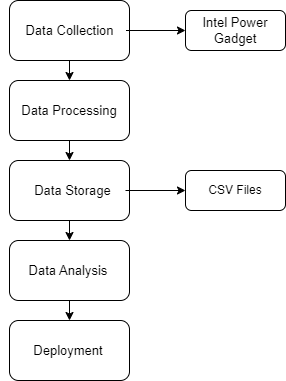

The diagram above was exported from draw.io. Its source (the exported page's mxGraphModel, read from the mxfile embedded in the PNG):
<mxGraphModel dx="1050" dy="522" grid="1" gridSize="10" guides="1" tooltips="1" connect="1" arrows="1" fold="1" page="1" pageScale="1" pageWidth="827" pageHeight="1169" math="0" shadow="0">
  <root>
    <mxCell id="WIyWlLk6GJQsqaUBKTNV-0" />
    <mxCell id="WIyWlLk6GJQsqaUBKTNV-1" parent="WIyWlLk6GJQsqaUBKTNV-0" />
    <mxCell id="gOVMrd4M8cnZzGaCNqn5-0" value="" style="rounded=1;whiteSpace=wrap;html=1;fontStyle=0" vertex="1" parent="WIyWlLk6GJQsqaUBKTNV-1">
      <mxGeometry x="354" y="30" width="120" height="60" as="geometry" />
    </mxCell>
    <mxCell id="gOVMrd4M8cnZzGaCNqn5-1" value="" style="endArrow=classic;html=1;rounded=0;exitX=0.5;exitY=1;exitDx=0;exitDy=0;" edge="1" parent="WIyWlLk6GJQsqaUBKTNV-1" source="gOVMrd4M8cnZzGaCNqn5-0" target="gOVMrd4M8cnZzGaCNqn5-2">
      <mxGeometry width="50" height="50" relative="1" as="geometry">
        <mxPoint x="390" y="260" as="sourcePoint" />
        <mxPoint x="414" y="140" as="targetPoint" />
      </mxGeometry>
    </mxCell>
    <mxCell id="gOVMrd4M8cnZzGaCNqn5-2" value="" style="rounded=1;whiteSpace=wrap;html=1;" vertex="1" parent="WIyWlLk6GJQsqaUBKTNV-1">
      <mxGeometry x="354" y="110" width="120" height="60" as="geometry" />
    </mxCell>
    <mxCell id="gOVMrd4M8cnZzGaCNqn5-3" value="" style="endArrow=classic;html=1;rounded=0;exitX=0.5;exitY=1;exitDx=0;exitDy=0;" edge="1" parent="WIyWlLk6GJQsqaUBKTNV-1" source="gOVMrd4M8cnZzGaCNqn5-2" target="gOVMrd4M8cnZzGaCNqn5-4">
      <mxGeometry width="50" height="50" relative="1" as="geometry">
        <mxPoint x="390" y="260" as="sourcePoint" />
        <mxPoint x="414" y="210" as="targetPoint" />
      </mxGeometry>
    </mxCell>
    <mxCell id="gOVMrd4M8cnZzGaCNqn5-4" value="" style="rounded=1;whiteSpace=wrap;html=1;" vertex="1" parent="WIyWlLk6GJQsqaUBKTNV-1">
      <mxGeometry x="354" y="190" width="120" height="60" as="geometry" />
    </mxCell>
    <mxCell id="gOVMrd4M8cnZzGaCNqn5-5" value="" style="endArrow=classic;html=1;rounded=0;exitX=0.5;exitY=1;exitDx=0;exitDy=0;" edge="1" parent="WIyWlLk6GJQsqaUBKTNV-1" source="gOVMrd4M8cnZzGaCNqn5-4" target="gOVMrd4M8cnZzGaCNqn5-6">
      <mxGeometry width="50" height="50" relative="1" as="geometry">
        <mxPoint x="390" y="260" as="sourcePoint" />
        <mxPoint x="414" y="280" as="targetPoint" />
      </mxGeometry>
    </mxCell>
    <mxCell id="gOVMrd4M8cnZzGaCNqn5-6" value="" style="rounded=1;whiteSpace=wrap;html=1;" vertex="1" parent="WIyWlLk6GJQsqaUBKTNV-1">
      <mxGeometry x="354" y="270" width="120" height="60" as="geometry" />
    </mxCell>
    <mxCell id="gOVMrd4M8cnZzGaCNqn5-7" value="" style="endArrow=classic;html=1;rounded=0;exitX=0.5;exitY=1;exitDx=0;exitDy=0;" edge="1" parent="WIyWlLk6GJQsqaUBKTNV-1" source="gOVMrd4M8cnZzGaCNqn5-6" target="gOVMrd4M8cnZzGaCNqn5-8">
      <mxGeometry width="50" height="50" relative="1" as="geometry">
        <mxPoint x="390" y="260" as="sourcePoint" />
        <mxPoint x="414" y="370" as="targetPoint" />
      </mxGeometry>
    </mxCell>
    <mxCell id="gOVMrd4M8cnZzGaCNqn5-8" value="" style="rounded=1;whiteSpace=wrap;html=1;" vertex="1" parent="WIyWlLk6GJQsqaUBKTNV-1">
      <mxGeometry x="354" y="350" width="120" height="60" as="geometry" />
    </mxCell>
    <mxCell id="gOVMrd4M8cnZzGaCNqn5-9" value="Data Collection" style="text;strokeColor=none;align=center;fillColor=none;html=1;verticalAlign=middle;whiteSpace=wrap;rounded=0;fontSize=13;" vertex="1" parent="WIyWlLk6GJQsqaUBKTNV-1">
      <mxGeometry x="357.5" y="33.75" width="113" height="52.5" as="geometry" />
    </mxCell>
    <mxCell id="gOVMrd4M8cnZzGaCNqn5-11" value="Data Processing" style="text;strokeColor=none;align=center;fillColor=none;html=1;verticalAlign=middle;whiteSpace=wrap;rounded=0;fontSize=13;" vertex="1" parent="WIyWlLk6GJQsqaUBKTNV-1">
      <mxGeometry x="347" y="125" width="134" height="30" as="geometry" />
    </mxCell>
    <mxCell id="gOVMrd4M8cnZzGaCNqn5-12" value="Data Storage" style="text;strokeColor=none;align=center;fillColor=none;html=1;verticalAlign=middle;whiteSpace=wrap;rounded=0;fontSize=13;" vertex="1" parent="WIyWlLk6GJQsqaUBKTNV-1">
      <mxGeometry x="345" y="205" width="145" height="30" as="geometry" />
    </mxCell>
    <mxCell id="gOVMrd4M8cnZzGaCNqn5-13" value="Data Analysis" style="text;strokeColor=none;align=center;fillColor=none;html=1;verticalAlign=middle;whiteSpace=wrap;rounded=0;fontSize=13;" vertex="1" parent="WIyWlLk6GJQsqaUBKTNV-1">
      <mxGeometry x="366" y="285" width="94" height="30" as="geometry" />
    </mxCell>
    <mxCell id="gOVMrd4M8cnZzGaCNqn5-14" value="Deployment" style="text;strokeColor=none;align=center;fillColor=none;html=1;verticalAlign=middle;whiteSpace=wrap;rounded=0;fontSize=13;" vertex="1" parent="WIyWlLk6GJQsqaUBKTNV-1">
      <mxGeometry x="383" y="365" width="60" height="30" as="geometry" />
    </mxCell>
    <mxCell id="gOVMrd4M8cnZzGaCNqn5-16" value="" style="rounded=1;whiteSpace=wrap;html=1;" vertex="1" parent="WIyWlLk6GJQsqaUBKTNV-1">
      <mxGeometry x="530" y="40" width="100" height="40" as="geometry" />
    </mxCell>
    <mxCell id="gOVMrd4M8cnZzGaCNqn5-17" value="Intel Power Gadget" style="text;strokeColor=none;align=center;fillColor=none;html=1;verticalAlign=middle;whiteSpace=wrap;rounded=0;fontSize=13;" vertex="1" parent="WIyWlLk6GJQsqaUBKTNV-1">
      <mxGeometry x="540" y="45" width="80" height="30" as="geometry" />
    </mxCell>
    <mxCell id="gOVMrd4M8cnZzGaCNqn5-18" value="" style="endArrow=classic;html=1;rounded=0;exitX=1;exitY=0.5;exitDx=0;exitDy=0;entryX=0;entryY=0.5;entryDx=0;entryDy=0;" edge="1" parent="WIyWlLk6GJQsqaUBKTNV-1" source="gOVMrd4M8cnZzGaCNqn5-9" target="gOVMrd4M8cnZzGaCNqn5-16">
      <mxGeometry width="50" height="50" relative="1" as="geometry">
        <mxPoint x="390" y="260" as="sourcePoint" />
        <mxPoint x="440" y="210" as="targetPoint" />
      </mxGeometry>
    </mxCell>
    <mxCell id="gOVMrd4M8cnZzGaCNqn5-19" value="" style="endArrow=classic;html=1;rounded=0;" edge="1" parent="WIyWlLk6GJQsqaUBKTNV-1">
      <mxGeometry width="50" height="50" relative="1" as="geometry">
        <mxPoint x="470" y="220" as="sourcePoint" />
        <mxPoint x="530" y="220" as="targetPoint" />
      </mxGeometry>
    </mxCell>
    <mxCell id="gOVMrd4M8cnZzGaCNqn5-20" value="" style="rounded=1;whiteSpace=wrap;html=1;" vertex="1" parent="WIyWlLk6GJQsqaUBKTNV-1">
      <mxGeometry x="530" y="200" width="100" height="40" as="geometry" />
    </mxCell>
    <mxCell id="gOVMrd4M8cnZzGaCNqn5-21" value="CSV Files" style="text;strokeColor=none;align=center;fillColor=none;html=1;verticalAlign=middle;whiteSpace=wrap;rounded=0;" vertex="1" parent="WIyWlLk6GJQsqaUBKTNV-1">
      <mxGeometry x="550" y="205" width="60" height="30" as="geometry" />
    </mxCell>
  </root>
</mxGraphModel>